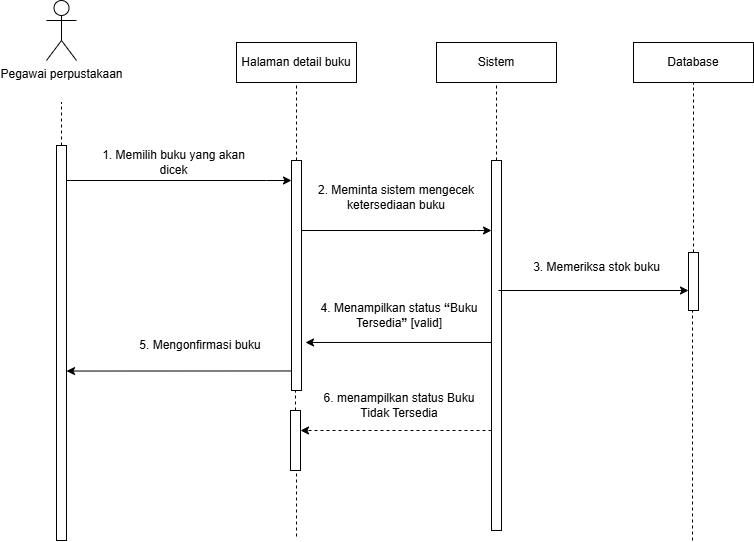

The diagram above was exported from draw.io. Its source (the exported page's mxGraphModel, read from the mxfile embedded in the PNG):
<mxGraphModel dx="1042" dy="626" grid="1" gridSize="10" guides="1" tooltips="1" connect="1" arrows="1" fold="1" page="1" pageScale="1" pageWidth="850" pageHeight="1100" math="0" shadow="0">
  <root>
    <mxCell id="0" />
    <mxCell id="1" parent="0" />
    <mxCell id="MNy0-dz9Zp6rfR19gyPV-1" parent="1" style="rounded=0;whiteSpace=wrap;html=1;" value="Halaman detail buku" vertex="1">
      <mxGeometry height="40" width="120" x="290" y="202" as="geometry" />
    </mxCell>
    <mxCell id="MNy0-dz9Zp6rfR19gyPV-2" parent="1" style="rounded=0;whiteSpace=wrap;html=1;" value="Sistem" vertex="1">
      <mxGeometry height="40" width="120" x="490" y="202" as="geometry" />
    </mxCell>
    <mxCell id="MNy0-dz9Zp6rfR19gyPV-3" parent="1" style="rounded=0;whiteSpace=wrap;html=1;" value="Database" vertex="1">
      <mxGeometry height="40" width="120" x="687" y="202" as="geometry" />
    </mxCell>
    <mxCell id="MNy0-dz9Zp6rfR19gyPV-4" parent="1" style="html=1;points=[[0,0,0,0,5],[0,1,0,0,-5],[1,0,0,0,5],[1,1,0,0,-5]];perimeter=orthogonalPerimeter;outlineConnect=0;targetShapes=umlLifeline;portConstraint=eastwest;newEdgeStyle={&quot;curved&quot;:0,&quot;rounded&quot;:0};" value="" vertex="1">
      <mxGeometry height="230" width="10" x="345" y="320" as="geometry" />
    </mxCell>
    <mxCell id="MNy0-dz9Zp6rfR19gyPV-5" edge="1" parent="1" source="MNy0-dz9Zp6rfR19gyPV-24" style="endArrow=classic;html=1;rounded=0;" target="MNy0-dz9Zp6rfR19gyPV-4" value="">
      <mxGeometry height="50" relative="1" width="50" as="geometry">
        <Array as="points">
          <mxPoint x="320" y="340" />
        </Array>
        <mxPoint x="346" y="349.37699999999995" as="sourcePoint" />
        <mxPoint x="340" y="349" as="targetPoint" />
      </mxGeometry>
    </mxCell>
    <mxCell id="MNy0-dz9Zp6rfR19gyPV-6" edge="1" parent="1" style="endArrow=none;dashed=1;html=1;rounded=0;entryX=0.5;entryY=1;entryDx=0;entryDy=0;" target="MNy0-dz9Zp6rfR19gyPV-1" value="">
      <mxGeometry height="50" relative="1" width="50" as="geometry">
        <mxPoint x="350" y="320" as="sourcePoint" />
        <mxPoint x="350" y="284" as="targetPoint" />
      </mxGeometry>
    </mxCell>
    <mxCell id="MNy0-dz9Zp6rfR19gyPV-7" parent="1" style="text;html=1;whiteSpace=wrap;strokeColor=none;fillColor=none;align=center;verticalAlign=middle;rounded=0;" value="1. Memilih buku yang akan dicek" vertex="1">
      <mxGeometry height="30" width="171" x="142" y="307" as="geometry" />
    </mxCell>
    <mxCell id="MNy0-dz9Zp6rfR19gyPV-8" parent="1" style="text;html=1;whiteSpace=wrap;strokeColor=none;fillColor=none;align=center;verticalAlign=middle;rounded=0;" value="2. Meminta sistem mengecek ketersediaan buku" vertex="1">
      <mxGeometry height="30" width="190" x="355" y="342" as="geometry" />
    </mxCell>
    <mxCell id="MNy0-dz9Zp6rfR19gyPV-9" parent="1" style="text;html=1;whiteSpace=wrap;strokeColor=none;fillColor=none;align=center;verticalAlign=middle;rounded=0;" value="3. M&lt;span style=&quot;background-color: transparent; color: light-dark(rgb(0, 0, 0), rgb(255, 255, 255));&quot;&gt;emeriksa stok buku&lt;/span&gt;" vertex="1">
      <mxGeometry height="30" width="165" x="567.5" y="412" as="geometry" />
    </mxCell>
    <mxCell id="MNy0-dz9Zp6rfR19gyPV-10" edge="1" parent="1" style="endArrow=none;dashed=1;html=1;rounded=0;entryX=0.5;entryY=1;entryDx=0;entryDy=0;" target="MNy0-dz9Zp6rfR19gyPV-2" value="">
      <mxGeometry height="50" relative="1" width="50" as="geometry">
        <mxPoint x="550" y="320" as="sourcePoint" />
        <mxPoint x="550" y="272" as="targetPoint" />
      </mxGeometry>
    </mxCell>
    <mxCell id="MNy0-dz9Zp6rfR19gyPV-13" edge="1" parent="1" source="MNy0-dz9Zp6rfR19gyPV-29" style="endArrow=none;dashed=1;html=1;rounded=0;entryX=0.5;entryY=1;entryDx=0;entryDy=0;" target="MNy0-dz9Zp6rfR19gyPV-3" value="">
      <mxGeometry height="50" relative="1" width="50" as="geometry">
        <mxPoint x="740" y="350" as="sourcePoint" />
        <mxPoint x="747" y="284" as="targetPoint" />
      </mxGeometry>
    </mxCell>
    <mxCell id="MNy0-dz9Zp6rfR19gyPV-14" edge="1" parent="1" style="endArrow=classic;html=1;rounded=0;" value="">
      <mxGeometry height="50" relative="1" width="50" as="geometry">
        <mxPoint x="546" y="501.96999999999997" as="sourcePoint" />
        <mxPoint x="359" y="501.96999999999997" as="targetPoint" />
      </mxGeometry>
    </mxCell>
    <mxCell id="MNy0-dz9Zp6rfR19gyPV-16" edge="1" parent="1" style="endArrow=classic;html=1;rounded=0;dashed=1;" target="ICdLOhFKXKLEDCvedZ7j-1" value="">
      <mxGeometry height="50" relative="1" width="50" as="geometry">
        <Array as="points">
          <mxPoint x="358" y="590" />
        </Array>
        <mxPoint x="545" y="590" as="sourcePoint" />
        <mxPoint x="123" y="590.0000000000001" as="targetPoint" />
      </mxGeometry>
    </mxCell>
    <mxCell id="MNy0-dz9Zp6rfR19gyPV-17" parent="1" style="text;html=1;whiteSpace=wrap;strokeColor=none;fillColor=none;align=center;verticalAlign=middle;rounded=0;rotation=0;" value="4. Menampilkan status &lt;strong data-start=&quot;886&quot; data-end=&quot;905&quot;&gt;“&lt;/strong&gt;&lt;span data-start=&quot;886&quot; data-end=&quot;905&quot;&gt;Buku Tersedia&lt;/span&gt;&lt;strong data-start=&quot;886&quot; data-end=&quot;905&quot;&gt;”&lt;/strong&gt;&amp;nbsp;[valid]" vertex="1">
      <mxGeometry height="30" width="170" x="367.5" y="460" as="geometry" />
    </mxCell>
    <mxCell id="MNy0-dz9Zp6rfR19gyPV-18" edge="1" parent="1" style="endArrow=none;dashed=1;html=1;rounded=0;" target="MNy0-dz9Zp6rfR19gyPV-29" value="">
      <mxGeometry height="50" relative="1" width="50" as="geometry">
        <mxPoint x="746" y="700" as="sourcePoint" />
        <mxPoint x="746.34" y="604" as="targetPoint" />
      </mxGeometry>
    </mxCell>
    <mxCell id="MNy0-dz9Zp6rfR19gyPV-19" edge="1" parent="1" style="endArrow=classic;html=1;rounded=0;entryX=1;entryY=0.571;entryDx=0;entryDy=0;entryPerimeter=0;" target="MNy0-dz9Zp6rfR19gyPV-24" value="">
      <mxGeometry height="50" relative="1" width="50" as="geometry">
        <mxPoint x="345" y="530.47" as="sourcePoint" />
        <mxPoint x="163" y="530.47" as="targetPoint" />
      </mxGeometry>
    </mxCell>
    <mxCell id="MNy0-dz9Zp6rfR19gyPV-20" edge="1" parent="1" source="ICdLOhFKXKLEDCvedZ7j-1" style="endArrow=none;dashed=1;html=1;rounded=0;" target="MNy0-dz9Zp6rfR19gyPV-4" value="">
      <mxGeometry height="50" relative="1" width="50" as="geometry">
        <mxPoint x="350" y="696" as="sourcePoint" />
        <mxPoint x="350" y="540" as="targetPoint" />
      </mxGeometry>
    </mxCell>
    <mxCell id="MNy0-dz9Zp6rfR19gyPV-21" parent="1" style="text;html=1;whiteSpace=wrap;strokeColor=none;fillColor=none;align=center;verticalAlign=middle;rounded=0;" value="5. Mengonfirmasi buku" vertex="1">
      <mxGeometry height="30" width="200" x="154" y="490" as="geometry" />
    </mxCell>
    <mxCell id="MNy0-dz9Zp6rfR19gyPV-23" edge="1" parent="1" style="endArrow=none;dashed=1;html=1;rounded=0;entryX=0.5;entryY=1;entryDx=0;entryDy=0;" value="">
      <mxGeometry height="50" relative="1" width="50" as="geometry">
        <mxPoint x="550" y="690" as="sourcePoint" />
        <mxPoint x="549.52" y="620" as="targetPoint" />
      </mxGeometry>
    </mxCell>
    <mxCell id="MNy0-dz9Zp6rfR19gyPV-24" parent="1" style="html=1;points=[[0,0,0,0,5],[0,1,0,0,-5],[1,0,0,0,5],[1,1,0,0,-5]];perimeter=orthogonalPerimeter;outlineConnect=0;targetShapes=umlLifeline;portConstraint=eastwest;newEdgeStyle={&quot;curved&quot;:0,&quot;rounded&quot;:0};" value="" vertex="1">
      <mxGeometry height="395" width="10" x="110" y="305" as="geometry" />
    </mxCell>
    <mxCell id="MNy0-dz9Zp6rfR19gyPV-25" parent="1" style="shape=umlActor;verticalLabelPosition=bottom;verticalAlign=top;html=1;" value="Pegawai perpustakaan" vertex="1">
      <mxGeometry height="60" width="30" x="100" y="160" as="geometry" />
    </mxCell>
    <mxCell id="MNy0-dz9Zp6rfR19gyPV-26" edge="1" parent="1" source="MNy0-dz9Zp6rfR19gyPV-24" style="endArrow=none;dashed=1;html=1;rounded=0;" value="">
      <mxGeometry height="50" relative="1" width="50" as="geometry">
        <mxPoint x="-130" y="405" as="sourcePoint" />
        <mxPoint x="115" y="262" as="targetPoint" />
      </mxGeometry>
    </mxCell>
    <mxCell id="MNy0-dz9Zp6rfR19gyPV-27" parent="1" style="html=1;points=[[0,0,0,0,5],[0,1,0,0,-5],[1,0,0,0,5],[1,1,0,0,-5]];perimeter=orthogonalPerimeter;outlineConnect=0;targetShapes=umlLifeline;portConstraint=eastwest;newEdgeStyle={&quot;curved&quot;:0,&quot;rounded&quot;:0};" value="" vertex="1">
      <mxGeometry height="370" width="10" x="545" y="320" as="geometry" />
    </mxCell>
    <mxCell id="MNy0-dz9Zp6rfR19gyPV-28" edge="1" parent="1" source="MNy0-dz9Zp6rfR19gyPV-4" style="endArrow=classic;html=1;rounded=0;" target="MNy0-dz9Zp6rfR19gyPV-27" value="">
      <mxGeometry height="50" relative="1" width="50" as="geometry">
        <Array as="points">
          <mxPoint x="530" y="390" />
        </Array>
        <mxPoint x="330" y="390" as="sourcePoint" />
        <mxPoint x="555" y="390" as="targetPoint" />
      </mxGeometry>
    </mxCell>
    <mxCell id="MNy0-dz9Zp6rfR19gyPV-29" parent="1" style="html=1;points=[[0,0,0,0,5],[0,1,0,0,-5],[1,0,0,0,5],[1,1,0,0,-5]];perimeter=orthogonalPerimeter;outlineConnect=0;targetShapes=umlLifeline;portConstraint=eastwest;newEdgeStyle={&quot;curved&quot;:0,&quot;rounded&quot;:0};" value="" vertex="1">
      <mxGeometry height="58" width="10" x="742" y="412" as="geometry" />
    </mxCell>
    <mxCell id="MNy0-dz9Zp6rfR19gyPV-30" edge="1" parent="1" style="endArrow=classic;html=1;rounded=0;" value="">
      <mxGeometry height="50" relative="1" width="50" as="geometry">
        <mxPoint x="552" y="450" as="sourcePoint" />
        <mxPoint x="742" y="449.99999999999994" as="targetPoint" />
      </mxGeometry>
    </mxCell>
    <mxCell id="ICdLOhFKXKLEDCvedZ7j-2" edge="1" parent="1" style="endArrow=none;dashed=1;html=1;rounded=0;" target="ICdLOhFKXKLEDCvedZ7j-1" value="">
      <mxGeometry height="50" relative="1" width="50" as="geometry">
        <mxPoint x="350" y="696" as="sourcePoint" />
        <mxPoint x="350" y="550" as="targetPoint" />
      </mxGeometry>
    </mxCell>
    <mxCell id="ICdLOhFKXKLEDCvedZ7j-1" parent="1" style="html=1;points=[[0,0,0,0,5],[0,1,0,0,-5],[1,0,0,0,5],[1,1,0,0,-5]];perimeter=orthogonalPerimeter;outlineConnect=0;targetShapes=umlLifeline;portConstraint=eastwest;newEdgeStyle={&quot;curved&quot;:0,&quot;rounded&quot;:0};" value="" vertex="1">
      <mxGeometry height="60" width="10" x="344" y="570" as="geometry" />
    </mxCell>
    <mxCell id="ICdLOhFKXKLEDCvedZ7j-3" parent="1" style="text;html=1;whiteSpace=wrap;strokeColor=none;fillColor=none;align=center;verticalAlign=middle;rounded=0;" value="6. menampilkan status &lt;span data-start=&quot;737&quot; data-end=&quot;762&quot;&gt;Buku Tidak Tersedia&lt;/span&gt;" vertex="1">
      <mxGeometry height="30" width="166" x="369.5" y="550" as="geometry" />
    </mxCell>
  </root>
</mxGraphModel>